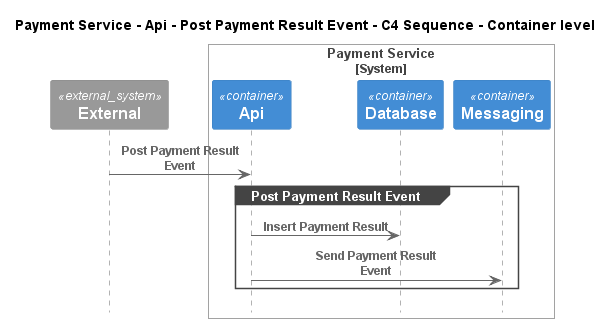

The diagram above was rendered by PlantUML. Its source (embedded in the PNG):
@startuml
!pragma layout smetana
!include ..\..\..\..\..\..\.c4s\C4_Sequence.puml

title Payment Service - Api - Post Payment Result Event - C4 Sequence - Container level

System_Ext(C4InterFlow.SoftwareSystems.ExternalSystem, "External", "")

System_Boundary(ECommercePlatform.SoftwareSystems.PaymentService, "Payment Service")
    Container(ECommercePlatform.SoftwareSystems.PaymentService.Containers.Api, "Api", "", "")
    Container(ECommercePlatform.SoftwareSystems.PaymentService.Containers.Database, "Database", "", "")
    Container(ECommercePlatform.SoftwareSystems.PaymentService.Containers.Messaging, "Messaging", "", "")
Boundary_End()

Rel(C4InterFlow.SoftwareSystems.ExternalSystem, ECommercePlatform.SoftwareSystems.PaymentService.Containers.Api, "Post Payment Result Event")
group Post Payment Result Event
Rel(ECommercePlatform.SoftwareSystems.PaymentService.Containers.Api, ECommercePlatform.SoftwareSystems.PaymentService.Containers.Database, "Insert Payment Result")
Rel(ECommercePlatform.SoftwareSystems.PaymentService.Containers.Api, ECommercePlatform.SoftwareSystems.PaymentService.Containers.Messaging, "Send Payment Result Event")
end


@enduml